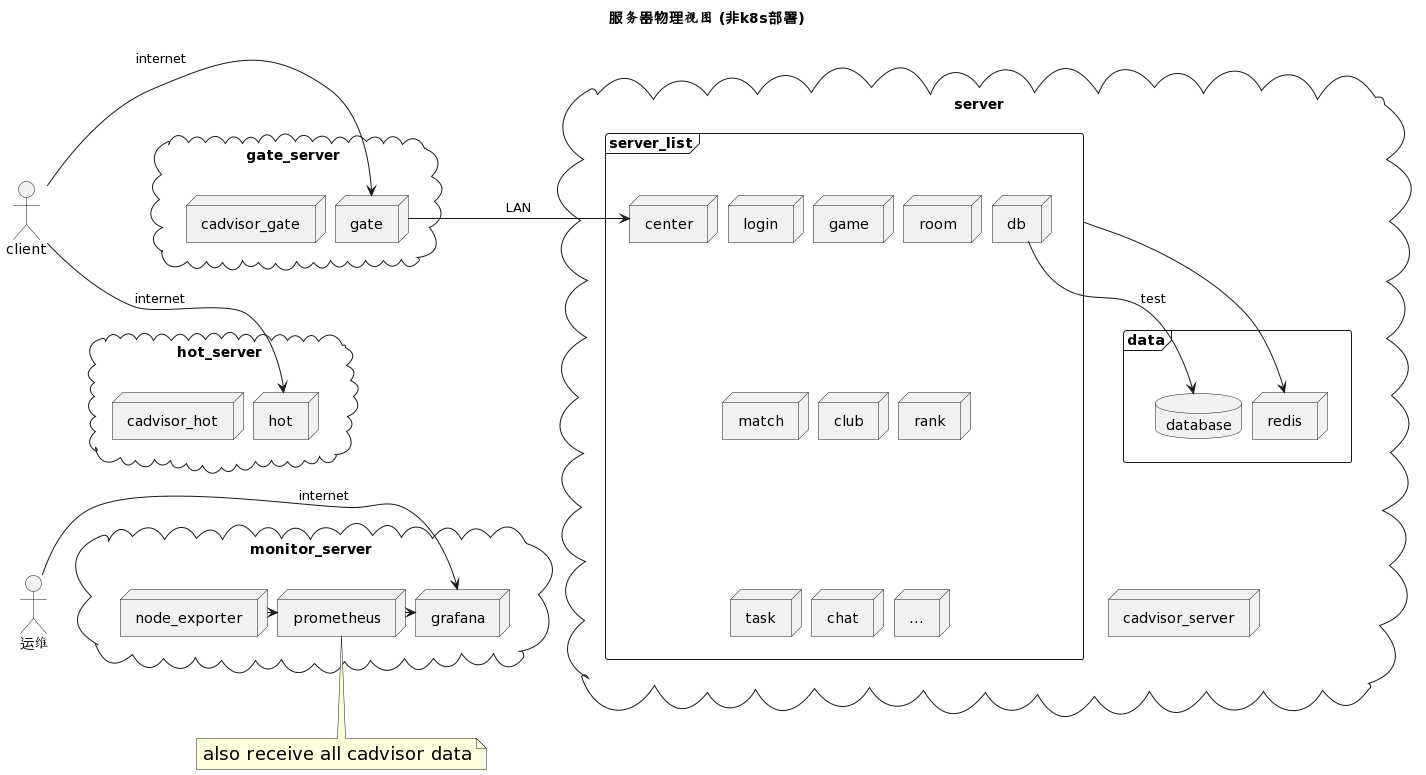

The diagram above was rendered by PlantUML. Its source (embedded in the PNG):
@startuml
title 服务器物理视图 (非k8s部署)
skinparam nodesep 10

together {
    actor client
    actor 运维 as ops

    client --[hidden]-> ops
}

together{
    cloud gate_server{
        node gate
        node cadvisor_gate
    }
    cloud hot_server {
        node hot
        node cadvisor_hot
    }

    cloud monitor_server{
        node node_exporter
        node prometheus
        node grafana
    }

    'gate_server放在hot_server之上
    gate_server --[hidden]> hot_server
    hot_server --[hidden]> monitor_server
}

cloud server {
    frame server_list{
        node center
        node login
        node game
        node room
        node match
        node club
        node rank
        node task
        node chat
        node db
        node "..."
    }

    frame data {
        database database
        node redis
    }

    node cadvisor_server

    cadvisor_server -[hidden]u-> data
}

client->gate : internet
client->hot : internet
gate->center :LAN
server_list->redis
db-->database : test


ops->grafana : internet
note "<size 18>also receive all cadvisor data</size>" as N1
N1 -u-> prometheus
node_exporter->prometheus
prometheus->grafana
@enduml